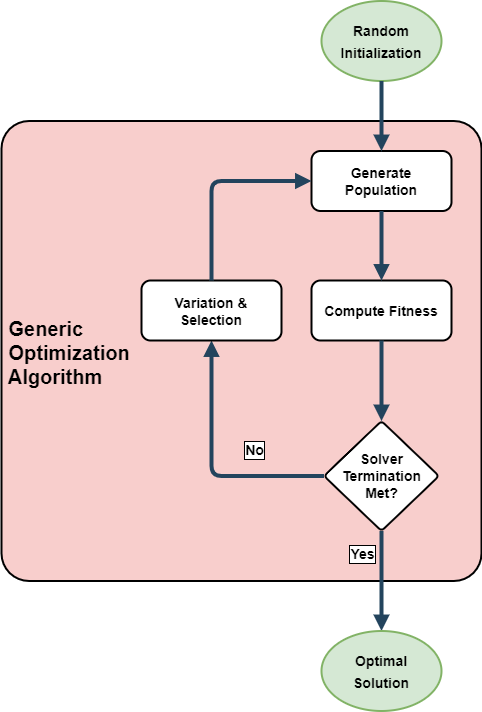

The diagram above was exported from draw.io. Its source (the exported page's mxGraphModel, read from the mxfile embedded in the PNG):
<mxGraphModel dx="1038" dy="583" grid="1" gridSize="10" guides="1" tooltips="1" connect="1" arrows="1" fold="1" page="1" pageScale="1.5" pageWidth="1169" pageHeight="827" background="none" math="0" shadow="0">
  <root>
    <mxCell id="0" />
    <mxCell id="1" parent="0" />
    <mxCell id="IJjgB9PuQHOOaG896B0K-77" value="" style="group" parent="1" vertex="1" connectable="0">
      <mxGeometry x="10" y="0.5" width="480" height="710" as="geometry" />
    </mxCell>
    <mxCell id="IJjgB9PuQHOOaG896B0K-55" value=" Generic&#10; Optimization&#10; Algorithm" style="rounded=1;fillColor=#F8CECC;strokeColor=default;shadow=0;gradientColor=none;fontStyle=1;fontColor=#000000;fontSize=20;labelBackgroundColor=none;align=left;arcSize=6;strokeWidth=2;container=0;" parent="IJjgB9PuQHOOaG896B0K-77" vertex="1">
      <mxGeometry y="120" width="480" height="460" as="geometry" />
    </mxCell>
    <mxCell id="IJjgB9PuQHOOaG896B0K-57" value="Generate&#10;Population" style="rounded=1;fillColor=#FFFFFF;strokeColor=default;shadow=0;gradientColor=none;fontStyle=1;fontColor=#000000;fontSize=14;strokeWidth=2;container=0;" parent="IJjgB9PuQHOOaG896B0K-77" vertex="1">
      <mxGeometry x="310" y="150" width="140" height="60" as="geometry" />
    </mxCell>
    <mxCell id="IJjgB9PuQHOOaG896B0K-58" value="Compute Fitness" style="rounded=1;fillColor=#FFFFFF;strokeColor=default;shadow=0;gradientColor=none;fontStyle=1;fontColor=#000000;fontSize=14;strokeWidth=2;container=0;" parent="IJjgB9PuQHOOaG896B0K-77" vertex="1">
      <mxGeometry x="310" y="279.5" width="140" height="60" as="geometry" />
    </mxCell>
    <mxCell id="IJjgB9PuQHOOaG896B0K-61" value="" style="edgeStyle=elbowEdgeStyle;elbow=vertical;strokeWidth=4;endArrow=block;endFill=1;fontStyle=1;strokeColor=#23445D;exitX=0.5;exitY=1;exitDx=0;exitDy=0;entryX=0.5;entryY=0;entryDx=0;entryDy=0;" parent="IJjgB9PuQHOOaG896B0K-77" source="IJjgB9PuQHOOaG896B0K-57" target="IJjgB9PuQHOOaG896B0K-58" edge="1">
      <mxGeometry x="-68" y="145.5" width="100" height="100" as="geometry">
        <mxPoint x="390" y="220" as="sourcePoint" />
        <mxPoint x="390" y="250" as="targetPoint" />
      </mxGeometry>
    </mxCell>
    <mxCell id="IJjgB9PuQHOOaG896B0K-62" value="&lt;b&gt;Solver Termination&lt;br&gt;Met?&lt;br&gt;&lt;/b&gt;" style="rhombus;whiteSpace=wrap;html=1;rounded=1;shadow=0;labelBackgroundColor=none;fontSize=14;fontColor=#000000;strokeColor=default;strokeWidth=2;fillColor=#FFFFFF;arcSize=8;container=0;" parent="IJjgB9PuQHOOaG896B0K-77" vertex="1">
      <mxGeometry x="322.5" y="420" width="115" height="110" as="geometry" />
    </mxCell>
    <mxCell id="IJjgB9PuQHOOaG896B0K-63" value="" style="edgeStyle=elbowEdgeStyle;elbow=vertical;strokeWidth=4;endArrow=block;endFill=1;fontStyle=1;strokeColor=#23445D;exitX=0.5;exitY=1;exitDx=0;exitDy=0;entryX=0.5;entryY=0;entryDx=0;entryDy=0;" parent="IJjgB9PuQHOOaG896B0K-77" source="IJjgB9PuQHOOaG896B0K-58" target="IJjgB9PuQHOOaG896B0K-62" edge="1">
      <mxGeometry x="-58" y="155.5" width="100" height="100" as="geometry">
        <mxPoint x="390" y="310" as="sourcePoint" />
        <mxPoint x="390" y="340" as="targetPoint" />
      </mxGeometry>
    </mxCell>
    <mxCell id="IJjgB9PuQHOOaG896B0K-64" value="" style="edgeStyle=elbowEdgeStyle;elbow=vertical;strokeWidth=4;endArrow=block;endFill=1;fontStyle=1;strokeColor=#23445D;exitX=0;exitY=0.5;exitDx=0;exitDy=0;entryX=0.5;entryY=1;entryDx=0;entryDy=0;" parent="IJjgB9PuQHOOaG896B0K-77" source="IJjgB9PuQHOOaG896B0K-62" target="IJjgB9PuQHOOaG896B0K-71" edge="1">
      <mxGeometry x="-48" y="165.5" width="100" height="100" as="geometry">
        <mxPoint x="390" y="400" as="sourcePoint" />
        <mxPoint x="390" y="430" as="targetPoint" />
        <Array as="points">
          <mxPoint x="260" y="475" />
        </Array>
      </mxGeometry>
    </mxCell>
    <mxCell id="IJjgB9PuQHOOaG896B0K-74" value="&lt;b&gt;No&lt;/b&gt;" style="edgeLabel;html=1;align=center;verticalAlign=middle;resizable=0;points=[];fontSize=14;fontColor=#000000;labelBorderColor=default;container=0;" parent="IJjgB9PuQHOOaG896B0K-64" vertex="1" connectable="0">
      <mxGeometry relative="1" as="geometry">
        <mxPoint x="42" y="-15" as="offset" />
      </mxGeometry>
    </mxCell>
    <mxCell id="IJjgB9PuQHOOaG896B0K-65" value="" style="edgeStyle=elbowEdgeStyle;elbow=vertical;strokeWidth=4;endArrow=block;endFill=1;fontStyle=1;strokeColor=#23445D;exitX=0.5;exitY=1;exitDx=0;exitDy=0;entryX=0.5;entryY=0;entryDx=0;entryDy=0;" parent="IJjgB9PuQHOOaG896B0K-77" source="IJjgB9PuQHOOaG896B0K-62" target="IJjgB9PuQHOOaG896B0K-70" edge="1">
      <mxGeometry x="-48" y="165.5" width="100" height="100" as="geometry">
        <mxPoint x="390" y="400" as="sourcePoint" />
        <mxPoint x="380" y="610" as="targetPoint" />
      </mxGeometry>
    </mxCell>
    <mxCell id="IJjgB9PuQHOOaG896B0K-76" value="&lt;b&gt;Yes&lt;/b&gt;" style="edgeLabel;html=1;align=center;verticalAlign=middle;resizable=0;points=[];fontSize=14;fontColor=#000000;labelBorderColor=default;" parent="IJjgB9PuQHOOaG896B0K-65" vertex="1" connectable="0">
      <mxGeometry relative="1" as="geometry">
        <mxPoint x="-20" y="-27" as="offset" />
      </mxGeometry>
    </mxCell>
    <mxCell id="IJjgB9PuQHOOaG896B0K-67" value="&lt;font style=&quot;font-size: 14px;&quot;&gt;&lt;b&gt;Random Initialization&lt;br&gt;&lt;/b&gt;&lt;/font&gt;" style="ellipse;whiteSpace=wrap;html=1;rounded=1;shadow=0;labelBackgroundColor=none;fontSize=18;strokeColor=#82b366;strokeWidth=2;fillColor=#d5e8d4;container=0;" parent="IJjgB9PuQHOOaG896B0K-77" vertex="1">
      <mxGeometry x="320" width="120" height="80" as="geometry" />
    </mxCell>
    <mxCell id="IJjgB9PuQHOOaG896B0K-69" value="" style="edgeStyle=elbowEdgeStyle;elbow=vertical;strokeWidth=4;endArrow=block;endFill=1;fontStyle=1;strokeColor=#23445D;exitX=0.5;exitY=1;exitDx=0;exitDy=0;entryX=0.5;entryY=0;entryDx=0;entryDy=0;" parent="IJjgB9PuQHOOaG896B0K-77" source="IJjgB9PuQHOOaG896B0K-67" target="IJjgB9PuQHOOaG896B0K-57" edge="1">
      <mxGeometry x="-68" y="145.5" width="100" height="100" as="geometry">
        <mxPoint x="390" y="220" as="sourcePoint" />
        <mxPoint x="380" y="150" as="targetPoint" />
      </mxGeometry>
    </mxCell>
    <mxCell id="IJjgB9PuQHOOaG896B0K-70" value="&lt;font style=&quot;font-size: 14px;&quot;&gt;&lt;b&gt;Optimal&lt;br&gt;Solution&lt;/b&gt;&lt;/font&gt;" style="ellipse;whiteSpace=wrap;html=1;rounded=1;shadow=0;labelBackgroundColor=none;fontSize=18;strokeColor=#82b366;strokeWidth=2;fillColor=#d5e8d4;container=0;" parent="IJjgB9PuQHOOaG896B0K-77" vertex="1">
      <mxGeometry x="320" y="630" width="120" height="80" as="geometry" />
    </mxCell>
    <mxCell id="IJjgB9PuQHOOaG896B0K-71" value="Variation &amp;&#10;Selection" style="rounded=1;fillColor=#FFFFFF;strokeColor=default;shadow=0;gradientColor=none;fontStyle=1;fontColor=#000000;fontSize=14;strokeWidth=2;container=0;" parent="IJjgB9PuQHOOaG896B0K-77" vertex="1">
      <mxGeometry x="140" y="279.5" width="140" height="60" as="geometry" />
    </mxCell>
    <mxCell id="IJjgB9PuQHOOaG896B0K-72" value="" style="edgeStyle=elbowEdgeStyle;elbow=vertical;strokeWidth=4;endArrow=block;endFill=1;fontStyle=1;strokeColor=#23445D;exitX=0.5;exitY=0;exitDx=0;exitDy=0;entryX=0;entryY=0.5;entryDx=0;entryDy=0;" parent="IJjgB9PuQHOOaG896B0K-77" source="IJjgB9PuQHOOaG896B0K-71" target="IJjgB9PuQHOOaG896B0K-57" edge="1">
      <mxGeometry x="-38" y="175.5" width="100" height="100" as="geometry">
        <mxPoint x="332.5" y="485" as="sourcePoint" />
        <mxPoint x="210" y="220" as="targetPoint" />
        <Array as="points">
          <mxPoint x="250" y="180" />
        </Array>
      </mxGeometry>
    </mxCell>
  </root>
</mxGraphModel>